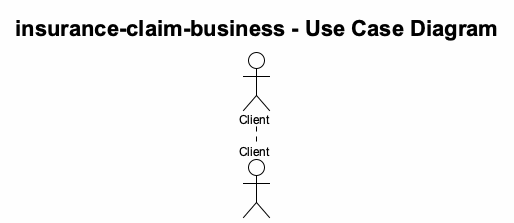

The diagram above was rendered by PlantUML. Its source (embedded in the PNG):
@startuml
!theme plain
skinparam backgroundColor #FEFEFE
skinparam defaultFontName Arial
skinparam defaultFontSize 12
skinparam roundCorner 8
skinparam shadowing false

title insurance-claim-business - Use Case Diagram

actor "Client" as Client


@enduml